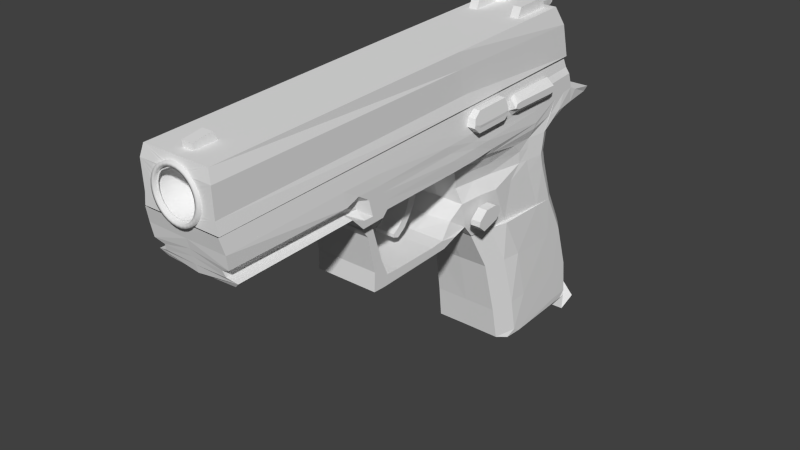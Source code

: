 # Source: p12blend.blend  (saved by Blender 2.78.0; exported with 4.5.12 LTS)
import bpy
from mathutils import Matrix  # noqa: F401  (used for matrix-valued properties, if any)

bpy.ops.wm.read_factory_settings(use_empty=True)
scene = bpy.context.scene
scene.name = 'Scene'

# ---- collections
col_collection_1 = bpy.data.collections.new('Collection 1'); scene.collection.children.link(col_collection_1)

# ---- world
world_world = bpy.data.worlds.new('World'); scene.world = world_world
world_world.color = (0.05088, 0.05088, 0.05088)
world_world.use_sun_shadow = False
world_world.sun_shadow_jitter_overblur = 0.0
world_world.cycles.sampling_method = 'NONE'
world_world.cycles.sample_map_resolution = 256

# ---- meshes
me_001 = bpy.data.meshes.new('柱体.001')
me_001.from_pydata([(4.579e-07, 3.402, 8.828), (4.05e-07, 3.263, 10.83), (0.1951, 3.383, 8.828), (0.1681, 3.247, 10.83), (0.3827, 3.326, 8.828), (0.3297, 3.198, 10.83), (0.5556, 3.233, 8.828), (0.4786, 3.118, 10.83), (0.7071, 3.109, 8.828), (0.6092, 3.011, 10.83), (0.8315, 2.957, 8.828), (0.7163, 2.88, 10.83), (0.9239, 2.785, 8.828), (0.7959, 2.732, 10.83), (0.9808, 2.597, 8.828), (0.845, 2.57, 10.83), (1.0, 2.402, 8.828), (0.8615, 2.402, 10.83), (0.9808, 2.207, 8.828), (0.845, 2.234, 10.83), (0.9239, 2.019, 8.828), (0.7959, 2.072, 10.83), (0.8315, 1.846, 8.828), (0.7163, 1.923, 10.83), (0.7071, 1.695, 8.828), (0.6092, 1.793, 10.83), (0.5556, 1.57, 8.828), (0.4786, 1.686, 10.83), (0.3827, 1.478, 8.828), (0.3297, 1.606, 10.83), (0.1951, 1.421, 8.828), (0.1681, 1.557, 10.83), (1.32e-07, 1.402, 8.828), (1.746e-07, 1.54, 10.83), (-0.1951, 1.421, 8.828), (-0.1681, 1.557, 10.83), (-0.3827, 1.478, 8.828), (-0.3297, 1.606, 10.83), (-0.5556, 1.57, 8.828), (-0.4786, 1.686, 10.83), (-0.7071, 1.695, 8.828), (-0.6092, 1.793, 10.83), (-0.8315, 1.846, 8.828), (-0.7163, 1.923, 10.83), (-0.9239, 2.019, 8.828), (-0.7959, 2.072, 10.83), (-0.9808, 2.207, 8.828), (-0.845, 2.234, 10.83), (-1.0, 2.402, 8.828), (-0.8615, 2.402, 10.83), (-0.9808, 2.597, 8.828), (-0.845, 2.57, 10.83), (-0.9239, 2.785, 8.828), (-0.7959, 2.732, 10.83), (-0.8315, 2.957, 8.828), (-0.7163, 2.88, 10.83), (-0.7071, 3.109, 8.828), (-0.6092, 3.011, 10.83), (-0.5556, 3.233, 8.828), (-0.4786, 3.118, 10.83), (-0.3827, 3.326, 8.828), (-0.3297, 3.198, 10.83), (-0.1951, 3.383, 8.828), (-0.1681, 3.247, 10.83), (0.1951, 3.383, 10.83), (4.579e-07, 3.402, 10.83), (0.3827, 3.326, 10.83), (0.5556, 3.233, 10.83), (0.7071, 3.109, 10.83), (0.8315, 2.957, 10.83), (0.9239, 2.785, 10.83), (0.9808, 2.597, 10.83), (1.0, 2.402, 10.83), (0.9808, 2.207, 10.83), (0.9239, 2.019, 10.83), (0.8315, 1.846, 10.83), (0.7071, 1.695, 10.83), (0.5556, 1.57, 10.83), (0.3827, 1.478, 10.83), (0.1951, 1.421, 10.83), (1.32e-07, 1.402, 10.83), (-0.1951, 1.421, 10.83), (-0.3827, 1.478, 10.83), (-0.5556, 1.57, 10.83), (-0.7071, 1.695, 10.83), (-0.8315, 1.846, 10.83), (-0.9239, 2.019, 10.83), (-0.9808, 2.207, 10.83), (-1.0, 2.402, 10.83), (-0.9808, 2.597, 10.83), (-0.9239, 2.785, 10.83), (-0.8315, 2.957, 10.83), (-0.7071, 3.109, 10.83), (-0.5556, 3.233, 10.83), (-0.3827, 3.326, 10.83), (-0.1951, 3.383, 10.83), (4.05e-07, 3.263, 9.429), (0.1681, 3.247, 9.429), (0.3297, 3.198, 9.429), (0.4786, 3.118, 9.429), (0.6092, 3.011, 9.429), (0.7163, 2.88, 9.429), (0.7959, 2.732, 9.429), (0.845, 2.57, 9.429), (0.8615, 2.402, 9.429), (0.845, 2.234, 9.429), (0.7959, 2.072, 9.429), (0.7163, 1.923, 9.429), (0.6092, 1.793, 9.429), (0.4786, 1.686, 9.429), (0.3297, 1.606, 9.429), (0.1681, 1.557, 9.429), (1.746e-07, 1.54, 9.429), (-0.1681, 1.557, 9.429), (-0.3297, 1.606, 9.429), (-0.4786, 1.686, 9.429), (-0.6092, 1.793, 9.429), (-0.7163, 1.923, 9.429), (-0.7959, 2.072, 9.429), (-0.845, 2.234, 9.429), (-0.8615, 2.402, 9.429), (-0.845, 2.57, 9.429), (-0.7959, 2.732, 9.429), (-0.7163, 2.88, 9.429), (-0.6092, 3.011, 9.429), (-0.4786, 3.118, 9.429), (-0.3297, 3.198, 9.429), (-0.1681, 3.247, 9.429), (1.705, -0.07834, 10.23), (1.561, 1.537, 10.69), (1.641, 0.8724, -7.273), (1.477, 2.154, -6.833), (1.508, 1.926, 0.8503), (1.641, -0.1629, 0.09211), (1.115, -0.3926, -6.427), (1.041, -0.5243, -0.6943), (1.129, -1.287, -6.22), (0.9102, -1.377, -0.9774), (1.118, -1.86, -6.38), (1.142, -1.995, -1.075), (1.077, -3.479, -6.99), (1.059, -3.595, -1.823), (1.074, -3.452, -6.974), (0.9827, -3.569, -1.851), (1.015, -5.086, -7.883), (1.203, -5.198, -2.61), (0.9722, -6.961, -8.538), (1.333, -7.321, -3.059), (0.9614, -8.388, -8.698), (1.393, -8.655, -3.269), (1.616, -8.755, -7.921), (1.596, -8.839, -3.8), (1.616, -9.382, -7.877), (1.641, -9.059, -8.633), (0.9482, -2.573, -0.6284), (1.062, -3.061, -1.385), (1.284, -2.906, 0.2462), (1.284, -3.04, -0.5191), (1.284, -3.267, 0.1324), (1.284, -2.953, 0.843), (1.284, -3.364, 3.425), (1.284, -2.963, 2.754), (1.284, -3.348, 3.939), (1.284, -2.947, 3.268), (1.284, -2.604, 3.907), (1.284, -2.202, 3.592), (1.291, -1.148, 4.235), (1.291, -0.8567, 4.007), (1.291, -0.7734, 4.53), (1.291, -0.7515, 4.033), (1.641, -0.2324, 3.674), (1.526, 1.791, 4.264), (1.641, 0.02185, 5.34), (1.535, 1.728, 5.857), (1.641, -0.4479, 3.872), (1.641, -0.4871, 4.839), (1.641, 0.7138, -7.589), (1.382, -0.1723, -6.955), (1.641, 0.5828, -8.509), (1.292, 0.1414, -8.291), (1.578, 1.552, 10.67), (1.352, 3.576, 10.66), (1.578, 2.212, -6.881), (1.439, 4.252, -6.124), (1.491, 3.112, 10.73), (1.578, 3.516, -6.54), (0.3924, -0.8113, 1.04), (0.3924, -0.1796, 1.112), (0.3924, -0.8693, 0.5623), (0.3924, -0.1637, 0.3313), (0.3924, -1.262, 1.066), (0.3924, -1.292, 0.6917), (0.3924, -1.606, 1.21), (0.3924, -1.637, 0.8354), (0.3924, -1.911, 1.426), (0.3924, -1.942, 1.052), (0.3924, -2.151, 1.663), (0.3924, -2.245, 1.289), (0.3924, -2.271, 1.886), (0.3924, -2.458, 1.589), (0.3924, -2.405, 1.884), (0.3924, -2.492, 1.652), (0.3924, 0.5658, 1.127), (0.3924, 0.5817, 0.3464), (1.578, 2.606, -6.778), (1.491, 2.023, 10.69), (1.439, 4.006, -0.006042), (1.578, 1.971, -0.482), (1.469, 3.394, -0.3261), (1.469, 2.418, -0.4911), (1.439, 4.016, -0.2614), (1.578, 1.981, -0.7491), (1.474, 3.399, -0.5855), (1.474, 2.426, -0.7536), (1.642, 0.9414, 10.54), (1.533, 1.739, -6.976), (1.599, 1.278, 0.6448), (1.615, 1.138, 4.072), (1.619, 1.109, 5.689), (1.53, 1.764, 4.938), (1.641, -0.2158, 4.379), (1.617, 1.126, 4.756), (1.641, 1.489, -7.062), (1.642, 0.9093, 0.4998), (1.641, 0.7375, 3.956), (1.671, 0.5557, 5.588), (1.608, 0.4147, 10.45), (1.641, 0.7333, 4.647), (1.502, 1.966, -0.4965), (1.654, -0.08815, -1.277), (1.255, -0.5141, -1.691), (1.033, -1.369, -1.889), (1.286, -1.916, -1.987), (1.249, -3.587, -2.709), (1.233, -3.556, -2.718), (1.459, -5.186, -3.497), (1.599, -7.266, -3.978), (1.656, -8.616, -4.178), (1.66, -8.824, -4.519), (1.587, 1.341, -0.6911), (1.641, 0.9591, -0.8086), (1.481, 2.12, -5.702), (1.641, -1.338, -5.41), (1.641, -1.91, -5.571), (1.638, -3.506, -6.192), (1.641, -8.464, -7.882), (1.616, -8.767, -7.315), (1.543, 1.668, -5.854), (1.641, 1.394, -5.946), (1.167, -0.3909, -0.3011), (1.653, 0.2182, -6.864), (1.623, 0.2707, -7.298), (1.547, 0.3621, -8.425), (1.411, -0.2964, -1.442), (1.641, 0.1387, -5.857), (1.628, -0.0251, -2.191), (1.372, -0.4953, -2.459), (1.143, -1.351, -2.621), (1.419, -1.923, -2.779), (1.392, -3.543, -3.491), (1.537, -3.536, -3.431), (1.601, -5.167, -4.248), (1.64, -7.228, -4.761), (1.657, -8.585, -4.964), (1.655, -8.803, -5.172), (1.582, 1.377, -1.252), (1.641, 1.006, -1.367), (1.5, 1.982, -1.062), (1.539, -0.2421, -2.271), (1.63, 0.1387, -5.84), (1.641, 0.7221, -6.17), (1.641, -0.4446, -5.545), (1.641, -3.53, -6.205), (1.64, -5.14, -7.084), (1.641, -7.051, -7.713), (1.479, 2.138, -6.305), (1.641, 0.8023, -6.758), (1.446, -0.4401, -6.004), (1.458, -1.334, -5.831), (1.447, -1.906, -5.991), (1.405, -3.526, -6.612), (1.402, -3.5, -6.597), (1.344, -5.135, -7.497), (1.302, -7.026, -8.139), (1.291, -8.447, -8.303), (1.616, -8.76, -7.638), (1.538, 1.706, -6.452), (1.641, 1.445, -6.541), (1.684, 0.1811, -6.408), (1.641, 1.088, -7.2), (1.657, 0.2865, 0.2419), (1.641, 0.1065, 3.773), (1.238, 0.1461, 5.427), (1.641, 0.1158, 4.472), (1.309, 0.03554, 10.31), (1.661, 0.355, -1.058), (1.641, 0.9569, -6.092), (1.649, 0.3936, -1.832), (1.641, 1.027, -6.683), (1.247, 0.2715, 10.38), (1.641, 1.295, -7.129), (1.632, 0.5972, 0.3653), (1.641, 0.4332, 3.868), (1.305, 0.4023, 5.51), (1.641, 0.4355, 4.563), (1.652, 0.6358, -0.9409), (1.641, 1.183, -6.016), (1.627, 0.7163, -1.591), (1.641, 1.243, -6.609), (1.641, -0.2064, 4.774), (1.618, 1.119, 5.139), (1.532, 1.749, 5.315), (1.641, 0.7309, 5.033), (1.369, 0.1211, 4.864), (1.369, 0.4368, 4.952), (0.9784, -0.8995, -0.8243), (1.121, -0.8035, -6.332), (1.111, -0.8903, -1.782), (1.225, -0.8719, -2.534), (1.641, -0.8548, -5.483), (1.452, -0.8506, -5.925), (1.657, 0.1321, -4.915), (1.511, -0.4504, -4.676), (1.521, -1.341, -4.625), (1.53, -1.914, -4.785), (1.571, -3.533, -5.441), (1.609, -3.514, -5.414), (1.629, -5.148, -6.286), (1.641, -7.101, -6.882), (1.646, -8.498, -7.06), (1.627, -8.777, -6.712), (1.554, 1.586, -4.558), (1.641, 1.285, -4.656), (1.487, 2.081, -4.395), (1.632, -0.09014, -4.83), (1.648, 0.634, -4.857), (1.638, 0.9517, -4.791), (1.516, -0.8596, -4.653), (1.494, -0.4828, -3.758), (1.435, -1.909, -3.728), (1.458, -1.343, -4.207), (1.466, -0.8624, -4.168), (1.549, -2.48, -1.124), (1.945, -2.48, -1.124), (1.549, -2.145, -1.518), (1.945, -2.145, -1.518), (1.549, -2.75, -2.134), (1.945, -2.75, -2.134), (1.549, -2.146, -2.07), (1.945, -2.146, -2.07), (1.945, -2.248, -2.294), (1.549, -2.248, -2.294), (1.945, -2.478, -2.357), (1.549, -2.478, -2.357), (1.549, -2.682, -1.097), (1.945, -2.682, -1.097), (1.945, -2.952, -1.4), (1.549, -2.952, -1.4), (1.962, 1.466, -3.123), (1.65, 0.934, -3.255), (1.962, 1.317, -3.043), (1.65, 1.729, -3.334), (1.962, 1.302, -5.519), (1.65, 0.9367, -5.318), (1.962, 1.436, -5.547), (1.65, 1.784, -5.477), (1.65, 1.533, -5.547), (1.962, 1.241, -5.318), (1.65, 1.125, -5.519), (1.962, 1.518, -5.477), (1.962, 1.5, -3.334), (1.65, 1.171, -3.043), (1.65, 1.626, -3.123), (1.962, 1.24, -3.255), (1.571, 1.026, -0.9329), (1.916, 1.026, -0.9329), (1.571, 1.84, -1.012), (1.837, 1.822, -1.012), (1.571, 1.073, -2.425), (1.916, 1.073, -2.425), (1.571, 1.887, -2.504), (1.829, 1.869, -2.504), (1.884, 1.567, -2.614), (1.571, 1.581, -2.614), (1.916, 1.241, -2.631), (1.571, 1.241, -2.631), (1.571, 1.284, -0.6331), (1.916, 1.284, -0.6331), (1.876, 1.609, -0.7119), (1.571, 1.623, -0.7119), (1.916, 1.216, -0.9514), (1.571, 1.216, -0.9514), (1.916, 1.264, -2.443), (1.571, 1.264, -2.443), (1.916, 1.32, -2.627), (1.571, 1.32, -2.627), (1.916, 1.363, -0.6515), (1.571, 1.363, -0.6515), (1.93, 1.317, -0.962), (1.571, 1.374, -2.454), (1.571, 1.366, -2.625), (1.915, 1.398, -0.6622), (1.571, 1.326, -0.962), (1.921, 1.364, -2.454), (1.923, 1.356, -2.625), (1.571, 1.409, -0.6622), (1.459, -0.3092, 10.11), (1.405, -0.1292, 5.222), (0.2136, 3.572, 10.19), (0.2136, 3.586, 9.243), (0.2136, 3.821, 10.21), (0.2136, 3.942, 9.452), (1.087, 4.659, -5.75), (1.087, 4.192, -5.887), (1.087, 4.558, -4.386), (1.087, 4.144, -4.177), (0.7386, 4.659, -5.75), (0.7386, 4.192, -5.887), (0.7386, 4.558, -4.386), (0.7386, 4.144, -4.177), (1.087, 4.178, -5.386), (1.096, 4.635, -5.453), (0.748, 4.635, -5.453), (0.7386, 4.178, -5.386), (0.4391, 3.865, -6.417), (0.4444, 2.75, -6.775), (0.3991, 4.627, -5.608), (0.3897, 4.651, -5.789), (0.3897, 4.184, -5.872), (0.3897, 4.17, -5.568), (0.4156, 3.472, -6.758), (0.003435, 4.027, -7.435), (0.4521, 4.144, -6.777), (0.4521, 4.13, -7.13), (0.4156, 3.793, -6.972), (0.003435, 4.11, -7.372), (0.4521, 4.096, -7.373), (0.4156, 3.888, -7.24), (0.003435, 4.143, -7.129), (0.4521, 4.014, -7.437), (0.003435, 4.158, -6.775), (0.4156, 3.878, -7.343), (0.442, 3.837, -6.3), (0.442, 2.723, -6.658), (8.964e-07, -0.312, 10.23), (-1.705, -0.07834, 10.23), (9.972e-07, 1.537, 10.69), (-1.561, 1.537, 10.69), (1.831e-07, 0.8724, -7.273), (-1.641, 0.8724, -7.273), (2.586e-07, 2.159, -6.833), (-1.477, 2.154, -6.833), (-1.508, 1.926, 0.8503), (5.844e-07, 1.929, 0.8503), (-1.641, -0.1629, 0.09211), (4.66e-07, -0.1483, 0.218), (-1.115, -0.3926, -6.427), (1.649e-07, -0.3926, -6.425), (4.157e-07, -0.494, -0.5862), (-1.041, -0.5243, -0.6943), (-1.129, -1.287, -6.22), (1.349e-07, -1.287, -6.218), (3.645e-07, -1.377, -0.8757), (-0.9102, -1.377, -0.9774), (-1.118, -1.86, -6.38), (1.029e-07, -1.86, -6.378), (3.324e-07, -1.949, -1.036), (-1.142, -1.995, -1.075), (-1.077, -3.479, -6.99), (5.318e-09, -3.479, -6.99), (-1.059, -3.595, -1.823), (-1.074, -3.452, -6.974), (6.834e-09, -3.46, -6.974), (2.282e-07, -3.569, -1.801), (-0.9827, -3.569, -1.851), (-1.015, -5.086, -7.883), (-1.044e-07, -5.095, -7.885), (1.224e-07, -5.198, -2.592), (-1.202, -5.198, -2.61), (-0.9722, -6.961, -8.538), (-2.147e-07, -6.961, -8.541), (9.168e-09, -7.321, -3.06), (-1.333, -7.321, -3.059), (-0.9614, -8.388, -8.698), (-2.84e-07, -8.388, -8.701), (-5.863e-08, -8.655, -3.277), (-1.393, -8.655, -3.269), (-1.616, -8.755, -7.921), (-2.66e-07, -8.755, -7.921), (-8.968e-08, -8.839, -3.804), (-1.596, -8.839, -3.8), (-2.915e-07, -9.382, -7.877), (-1.616, -9.382, -7.877), (-3.104e-07, -9.059, -8.633), (-1.641, -9.059, -8.633), (-0.9482, -2.573, -0.6284), (3.269e-07, -2.573, -0.5389), (-1.062, -3.061, -1.385), (2.721e-07, -3.061, -1.304), (-1.284, -2.906, 0.2462), (3.467e-07, -2.906, 0.2462), (-1.284, -3.04, -0.5191), (3.073e-07, -3.04, -0.5191), (3.259e-07, -3.267, 0.1324), (-1.284, -3.267, 0.1324), (3.707e-07, -2.953, 0.843), (-1.284, -2.953, 0.843), (4.656e-07, -3.364, 3.425), (4.538e-07, -2.963, 2.754), (-1.284, -3.364, 3.425), (-1.284, -2.963, 2.754), (4.888e-07, -3.348, 3.939), (4.77e-07, -2.947, 3.268), (-1.284, -3.348, 3.939), (-1.284, -2.947, 3.268), (5.199e-07, -2.604, 3.907), (5.237e-07, -2.202, 3.592), (-1.284, -2.604, 3.907), (-1.284, -2.202, 3.592), (5.979e-07, -1.148, 4.235), (6.006e-07, -0.8567, 4.007), (-1.291, -1.148, 4.235), (-1.291, -0.8567, 4.007), (6.271e-07, -0.7734, 4.53), (6.064e-07, -0.7515, 4.033), (-1.291, -0.7734, 4.53), (-1.291, -0.7515, 4.033), (7.277e-07, 1.793, 4.264), (-1.641, -0.2324, 3.674), (-1.526, 1.791, 4.264), (6.134e-07, -0.2324, 3.674), (7.946e-07, 1.73, 5.857), (-1.641, 0.02185, 5.34), (-1.535, 1.728, 5.857), (6.879e-07, -0.1931, 5.34), (6.532e-07, -0.4871, 4.839), (6.126e-07, -0.4479, 3.872), (-1.641, -0.4479, 3.872), (-1.641, -0.4871, 4.839), (-1.641, 0.7138, -7.589), (1.624e-07, 0.7138, -7.589), (-1.382, -0.1723, -6.955), (1.514e-07, -0.1723, -6.955), (-1.641, 0.5828, -8.509), (1.165e-07, 0.5828, -8.509), (-1.292, 0.1414, -8.291), (1.066e-07, 0.1414, -8.293), (9.973e-07, 1.552, 10.67), (-1.578, 1.552, 10.67), (1.085e-06, 3.576, 10.66), (-1.352, 3.576, 10.66), (2.588e-07, 2.212, -6.881), (-1.578, 2.212, -6.881), (3.811e-07, 4.252, -6.124), (-1.439, 4.252, -6.124), (-1.491, 3.112, 10.73), (-1.578, 3.516, -6.54), (3.308e-07, 3.516, -6.54), (4.729e-07, -0.8113, 1.04), (-0.3924, -0.8113, 1.04), (5.037e-07, -0.1796, 1.112), (-0.3924, -0.1796, 1.112), (4.495e-07, -0.8693, 0.5623), (-0.3924, -0.8693, 0.5623), (4.703e-07, -0.1637, 0.3313), (-0.3924, -0.1637, 0.3313), (4.544e-07, -1.262, 1.066), (-0.3924, -1.262, 1.066), (-0.3924, -1.292, 0.6917), (4.367e-07, -1.292, 0.6917), (4.456e-07, -1.606, 1.21), (-0.3924, -1.606, 1.21), (-0.3924, -1.637, 0.8354), (4.279e-07, -1.637, 0.8354), (4.417e-07, -1.911, 1.426), (-0.3924, -1.911, 1.426), (-0.3924, -1.942, 1.052), (4.24e-07, -1.942, 1.052), (4.416e-07, -2.151, 1.663), (-0.3924, -2.151, 1.663), (-0.3924, -2.245, 1.289), (4.212e-07, -2.245, 1.289), (4.461e-07, -2.271, 1.886), (-0.3924, -2.271, 1.886), (-0.3924, -2.458, 1.589), (4.249e-07, -2.458, 1.589), (4.402e-07, -2.405, 1.884), (-0.3924, -2.405, 1.884), (-0.3924, -2.492, 1.652), (4.262e-07, -2.492, 1.652), (-0.3924, 0.5658, 1.127), (5.369e-07, 0.5658, 1.127), (-0.3924, 0.5817, 0.3464), (5.035e-07, 0.5817, 0.3464), (-1.578, 2.606, -6.778), (-1.491, 2.023, 10.69), (2.805e-07, 2.606, -6.778), (-1.439, 4.006, -0.006042), (6.378e-07, 4.006, -0.006042), (-1.578, 1.971, -0.482), (5.28e-07, 1.971, -0.482), (-1.469, 3.394, -0.3261), (5.97e-07, 3.394, -0.3261), (5.472e-07, 2.418, -0.4911), (-1.469, 2.418, -0.4911), (-1.439, 4.016, -0.2614), (5.168e-07, 1.981, -0.7491), (5.859e-07, 3.399, -0.5855), (5.36e-07, 2.426, -0.7536), (6.271e-07, 4.016, -0.2614), (-1.578, 1.981, -0.7491), (-1.474, 3.399, -0.5855), (-1.474, 2.426, -0.7536), (-1.642, 0.9414, 10.54), (9.644e-07, 0.9361, 10.54), (-1.533, 1.739, -6.976), (2.341e-07, 1.741, -6.976), (-1.599, 1.278, 0.6448), (5.459e-07, 1.254, 0.6448), (6.905e-07, 1.135, 4.072), (-1.615, 1.138, 4.072), (7.599e-07, 1.105, 5.689), (-1.619, 1.109, 5.689), (-1.53, 1.764, 4.938), (6.449e-07, -0.2158, 4.379), (7.56e-07, 1.766, 4.938), (-1.641, -0.2158, 4.379), (-1.617, 1.126, 4.756), (7.199e-07, 1.122, 4.756), (9.447e-07, 0.5733, 10.45), (-1.641, 1.489, -7.062), (-1.642, 0.9093, 0.4998), (5.227e-07, 0.8465, 0.5207), (6.681e-07, 0.7375, 3.956), (-1.641, 0.7375, 3.956), (7.39e-07, 0.7275, 5.588), (-1.671, 0.5557, 5.588), (-1.608, 0.4147, 10.45), (2.193e-07, 1.489, -7.062), (6.981e-07, 0.7333, 4.647), (-1.641, 0.7333, 4.647), (-1.502, 1.966, -0.4965), (4.164e-07, 0.03061, -1.095), (5.273e-07, 1.97, -0.4965), (-1.654, -0.08815, -1.277), (3.716e-07, -0.4838, -1.606), (-1.255, -0.5141, -1.691), (3.241e-07, -1.369, -1.808), (-1.033, -1.369, -1.889), (2.921e-07, -1.941, -1.968), (-1.286, -1.916, -1.987), (1.89e-07, -3.561, -2.707), (-1.249, -3.587, -2.709), (1.892e-07, -3.557, -2.704), (-1.233, -3.556, -2.718), (8.25e-08, -5.188, -3.515), (-1.459, -5.186, -3.497), (-3.022e-08, -7.266, -4.016), (-1.599, -7.266, -3.978), (-9.829e-08, -8.616, -4.224), (-1.656, -8.616, -4.178), (-1.206e-07, -8.824, -4.526), (-1.66, -8.824, -4.519), (-1.587, 1.341, -0.6911), (4.913e-07, 1.34, -0.6911), (4.695e-07, 0.9591, -0.8086), (-1.641, 0.9591, -0.8086), (-1.481, 2.12, -5.702), (2.011e-07, -0.4446, -5.545), (1.68e-07, -1.338, -5.41), (1.359e-07, -1.91, -5.571), (3.871e-08, -3.513, -6.192), (-2.516e-07, -8.464, -7.882), (-2.4e-07, -8.767, -7.315), (2.64e-07, 1.394, -5.946), (3.066e-07, 2.126, -5.702), (-1.641, -0.4446, -5.545), (-1.641, -1.338, -5.41), (-1.641, -3.53, -6.205), (-1.64, -5.14, -7.084), (-1.641, -8.464, -7.882), (-1.616, -8.767, -7.315), (-1.641, 1.394, -5.946), (-1.167, -0.3909, -0.3011), (4.409e-07, -0.3211, -0.1841), (1.736e-07, 0.2182, -6.837), (-1.653, 0.2182, -6.864), (1.569e-07, 0.2707, -7.272), (-1.623, 0.2707, -7.298), (1.115e-07, 0.3621, -8.401), (-1.547, 0.3621, -8.425), (-1.411, -0.2964, -1.442), (3.94e-07, -0.2266, -1.35), (-1.641, 0.1387, -5.857), (5.033e-07, 1.987, -1.062), (-1.628, -0.0251, -2.191), (-1.372, -0.4953, -2.459), (-1.143, -1.351, -2.621), (-1.419, -1.923, -2.779), (-1.392, -3.543, -3.491), (-1.537, -3.536, -3.431), (-1.601, -5.167, -4.248), (-1.64, -7.228, -4.761), (-1.657, -8.585, -4.964), (-1.655, -8.803, -5.172), (-1.582, 1.377, -1.252), (-1.641, 1.006, -1.367), (-1.5, 1.982, -1.062), (3.956e-07, 0.1058, -1.647), (3.531e-07, -0.4796, -2.034), (3.071e-07, -1.366, -2.2), (2.751e-07, -1.938, -2.36), (1.725e-07, -3.557, -3.087), (1.729e-07, -3.553, -3.083), (6.574e-08, -5.183, -3.903), (-4.676e-08, -7.243, -4.418), (-1.15e-07, -8.599, -4.621), (-1.336e-07, -8.818, -4.829), (4.683e-07, 1.375, -1.252), (4.472e-07, 1.006, -1.367), (3.743e-07, -0.1869, -1.84), (-1.539, -0.2421, -2.271), (2.248e-07, 0.7221, -6.17), (3.742e-08, -3.53, -6.205), (-7.173e-08, -5.147, -7.085), (-1.824e-07, -7.051, -7.713), (2.8e-07, 1.669, -5.854), (-1.63, 0.1387, -5.84), (-1.641, 0.7221, -6.17), (-1.641, -1.91, -5.571), (-1.638, -3.506, -6.192), (-1.641, -7.051, -7.713), (-1.543, 1.668, -5.854), (2.13e-07, 0.1387, -5.857), (-1.479, 2.138, -6.305), (2.026e-07, 0.8023, -6.758), (1.814e-07, -0.4401, -6.001), (1.499e-07, -1.334, -5.828), (1.178e-07, -1.906, -5.989), (1.985e-08, -3.526, -6.611), (2.126e-08, -3.508, -6.596), (-8.962e-08, -5.142, -7.499), (-2.001e-07, -7.026, -8.142), (-2.693e-07, -8.447, -8.306), (-2.539e-07, -8.76, -7.638), (2.555e-07, 1.708, -6.452), (2.401e-07, 1.445, -6.541), (2.81e-07, 2.144, -6.305), (-1.641, 0.8023, -6.758), (-1.446, -0.4401, -6.004), (-1.458, -1.334, -5.831), (-1.447, -1.906, -5.991), (-1.405, -3.526, -6.612), (-1.402, -3.5, -6.597), (-1.344, -5.135, -7.497), (-1.302, -7.026, -8.139), (-1.291, -8.447, -8.303), (-1.616, -8.76, -7.638), (-1.538, 1.706, -6.452), (-1.641, 1.445, -6.541), (-1.684, 0.1811, -6.408), (1.92e-07, 0.1811, -6.38), (9.133e-07, -0.002669, 10.31), (-1.641, 1.088, -7.2), (-1.657, 0.2865, 0.2419), (4.858e-07, 0.1993, 0.3238), (6.325e-07, 0.1065, 3.773), (-1.641, 0.1065, 3.773), (7.058e-07, 0.1286, 5.427), (-1.238, 0.1461, 5.427), (6.635e-07, 0.1158, 4.472), (-1.641, 0.1158, 4.472), (-1.309, 0.03554, 10.31), (1.958e-07, 1.088, -7.2), (-1.661, 0.355, -1.058), (4.35e-07, 0.355, -0.9951), (-1.641, 0.9569, -6.092), (2.385e-07, 0.9569, -6.092), (4.136e-07, 0.4204, -1.549), (-1.649, 0.3936, -1.832), (-1.641, 1.027, -6.683), (2.157e-07, 1.027, -6.683), (-1.247, 0.2715, 10.38), (2.08e-07, 1.295, -7.129), (9.295e-07, 0.2956, 10.38), (-1.641, 1.295, -7.129), (-1.632, 0.5972, 0.3653), (5.049e-07, 0.5344, 0.4258), (6.509e-07, 0.4332, 3.868), (-1.641, 0.4332, 3.868), (7.23e-07, 0.4387, 5.51), (-1.305, 0.4023, 5.51), (6.814e-07, 0.4355, 4.563), (-1.641, 0.4355, 4.563), (-1.652, 0.6358, -0.9409), (4.529e-07, 0.6678, -0.8985), (-1.641, 1.183, -6.016), (4.31e-07, 0.7238, -1.455), (-1.627, 0.7163, -1.591), (2.517e-07, 1.183, -6.016), (-1.641, 1.243, -6.609), (2.284e-07, 1.243, -6.609), (7.718e-07, 1.751, 5.315), (-1.641, -0.2064, 4.774), (-1.618, 1.119, 5.139), (-1.532, 1.749, 5.315), (6.626e-07, -0.2064, 4.774), (7.363e-07, 1.115, 5.139), (7.149e-07, 0.7309, 5.033), (-1.641, 0.7309, 5.033), (-1.369, 0.1211, 4.864), (6.809e-07, 0.1211, 4.864), (-1.369, 0.4368, 4.952), (6.985e-07, 0.4368, 4.952), (-0.9784, -0.8995, -0.8243), (3.922e-07, -0.8995, -0.7192), (-1.121, -0.8035, -6.332), (1.511e-07, -0.8035, -6.33), (3.498e-07, -0.8903, -1.698), (-1.111, -0.8903, -1.782), (-1.641, -0.8548, -5.483), (3.32e-07, -0.8864, -2.11), (-1.225, -0.8719, -2.534), (1.859e-07, -0.8548, -5.483), (-1.452, -0.8506, -5.925), (1.669e-07, -0.8506, -5.922), (3.62e-07, 2.086, -4.395), (-1.657, 0.1321, -4.915), (-1.511, -0.4504, -4.676), (-1.521, -1.341, -4.625), (-1.53, -1.914, -4.785), (-1.571, -3.533, -5.441), (-1.609, -3.514, -5.414), (-1.629, -5.148, -6.286), (-1.641, -7.101, -6.882), (-1.646, -8.498, -7.06), (-1.627, -8.777, -6.712), (-1.554, 1.586, -4.558), (-1.641, 1.285, -4.656), (2.584e-07, 0.04704, -4.726), (-1.487, 2.081, -4.395), (2.729e-07, 0.5485, -4.896), (2.439e-07, -0.4545, -4.556), (2.071e-07, -1.346, -4.506), (1.751e-07, -1.918, -4.667), (7.546e-08, -3.537, -5.327), (7.65e-08, -3.524, -5.316), (-3.302e-08, -5.157, -6.189), (-1.442e-07, -7.105, -6.785), (-2.131e-07, -8.502, -6.964), (-2.1e-07, -8.781, -6.615), (3.331e-07, 1.587, -4.558), (3.156e-07, 1.285, -4.656), (-1.632, -0.09014, -4.83), (2.878e-07, 0.8058, -4.812), (-1.648, 0.634, -4.857), (3.022e-07, 1.054, -4.732), (-1.638, 0.9517, -4.791), (2.27e-07, -0.8637, -4.533), (-1.516, -0.8596, -4.653), (-1.494, -0.4828, -3.758), (-1.435, -1.909, -3.728), (-1.458, -1.343, -4.207), (-1.466, -0.8624, -4.168), (-1.549, -2.48, -1.124), (-1.945, -2.48, -1.124), (-1.549, -2.145, -1.518), (-1.945, -2.145, -1.518), (-1.549, -2.75, -2.134), (-1.945, -2.75, -2.134), (-1.549, -2.146, -2.07), (-1.945, -2.146, -2.07), (-1.945, -2.248, -2.294), (-1.549, -2.248, -2.294), (-1.945, -2.478, -2.357), (-1.549, -2.478, -2.357), (-1.549, -2.682, -1.097), (-1.945, -2.682, -1.097), (-1.945, -2.952, -1.4), (-1.549, -2.952, -1.4), (-1.962, 1.466, -3.123), (-1.65, 0.934, -3.255), (-1.962, 1.317, -3.043), (-1.65, 1.729, -3.334), (-1.962, 1.302, -5.519), (-1.65, 0.9367, -5.318), (-1.962, 1.436, -5.547), (-1.65, 1.784, -5.477), (-1.65, 1.533, -5.547), (-1.962, 1.241, -5.318), (-1.65, 1.125, -5.519), (-1.962, 1.518, -5.477), (-1.962, 1.5, -3.334), (-1.65, 1.171, -3.043), (-1.65, 1.626, -3.123), (-1.962, 1.24, -3.255), (-1.571, 1.026, -0.9329), (-1.916, 1.026, -0.9329), (-1.571, 1.84, -1.012), (-1.837, 1.822, -1.012), (-1.571, 1.073, -2.425), (-1.916, 1.073, -2.425), (-1.571, 1.887, -2.504), (-1.829, 1.869, -2.504), (-1.884, 1.567, -2.614), (-1.571, 1.581, -2.614), (-1.916, 1.241, -2.631), (-1.571, 1.241, -2.631), (-1.571, 1.284, -0.6331), (-1.916, 1.284, -0.6331), (-1.876, 1.609, -0.7119), (-1.571, 1.623, -0.7119), (-1.916, 1.216, -0.9514), (-1.571, 1.216, -0.9514), (-1.916, 1.264, -2.443), (-1.571, 1.264, -2.443), (-1.916, 1.32, -2.627), (-1.571, 1.32, -2.627), (-1.916, 1.363, -0.6515), (-1.571, 1.363, -0.6515), (-1.93, 1.317, -0.962), (-1.571, 1.374, -2.454), (-1.571, 1.366, -2.625), (-1.915, 1.398, -0.6622), (-1.571, 1.326, -0.962), (-1.921, 1.364, -2.454), (-1.923, 1.356, -2.625), (-1.571, 1.409, -0.6622), (8.882e-07, -0.3787, 10.11), (-1.459, -0.3092, 10.11), (-1.405, -0.1292, 5.222), (6.83e-07, -0.186, 5.221), (-0.2136, 3.572, 10.19), (1.076e-06, 3.821, 10.21), (-0.2136, 3.586, 9.243), (1.048e-06, 3.942, 9.452), (1.024e-06, 3.586, 9.243), (-0.2136, 3.821, 10.21), (1.065e-06, 3.572, 10.19), (-0.2136, 3.942, 9.452), (-1.087, 4.659, -5.75), (-1.087, 4.192, -5.887), (-1.087, 4.558, -4.386), (-1.087, 4.144, -4.177), (-0.7386, 4.659, -5.75), (-0.7386, 4.192, -5.887), (-0.7386, 4.558, -4.386), (-0.7386, 4.144, -4.177), (-1.087, 4.178, -5.386), (-1.096, 4.635, -5.453), (-0.748, 4.635, -5.453), (-0.7386, 4.178, -5.386), (-0.4391, 3.865, -6.417), (2.916e-07, 2.736, -6.657), (-0.4444, 2.75, -6.775), (3.559e-07, 3.851, -6.299), (-0.3991, 4.627, -5.608), (-0.3897, 4.651, -5.789), (-0.3897, 4.184, -5.872), (-0.3897, 4.17, -5.568), (3.121e-07, 3.892, -7.342), (-0.4156, 3.472, -6.758), (-0.003434, 4.027, -7.435), (-0.4521, 4.144, -6.777), (-0.4521, 4.13, -7.13), (3.171e-07, 3.902, -7.238), (-0.4156, 3.793, -6.972), (-0.003434, 4.11, -7.372), (-0.4521, 4.096, -7.373), (3.246e-07, 3.806, -6.971), (-0.4156, 3.888, -7.24), (-0.003434, 4.143, -7.129), (-0.4521, 4.014, -7.437), (-0.003434, 4.158, -6.775), (-0.4156, 3.878, -7.343), (3.2e-07, 3.486, -6.757), (2.876e-07, 2.763, -6.774), (3.52e-07, 3.878, -6.416), (-0.442, 3.837, -6.3), (-0.442, 2.723, -6.658), (0.7871, 2.558, 10.71), (0.7871, 2.245, 10.7), (-0.8025, 2.402, 10.7), (-0.787, 2.558, 10.71), (-0.5674, 1.834, 10.68), (-0.787, 2.245, 10.7), (-0.3071, 1.66, 10.68), (-0.7414, 2.095, 10.69), (0.8025, 2.402, 10.7), (-0.4458, 1.735, 10.68), (-0.7028, 2.023, 10.69), (-0.6672, 1.956, 10.69), (0.6672, 1.956, 10.69), (0.7028, 2.023, 10.69), (0.7414, 2.095, 10.69), (-0.1566, 1.615, 10.68), (0.1566, 1.615, 10.68), (9.995e-07, 1.599, 10.67), (0.3071, 1.66, 10.68), (0.4458, 1.735, 10.68), (0.5674, 1.834, 10.68), (-0.6672, 2.848, 10.72), (0.7414, 2.709, 10.71), (-0.7414, 2.709, 10.71), (0.6672, 2.848, 10.72), (-0.5674, 2.969, 10.72), (0.5674, 2.969, 10.72), (-0.4458, 3.069, 10.72), (0.4458, 3.069, 10.72), (0.3071, 3.143, 10.72), (0.3659, 3.112, 10.73), (-0.3071, 3.143, 10.72), (-0.3659, 3.112, 10.73), (0.1566, 3.189, 10.72), (-0.1566, 3.189, 10.72), (1.071e-06, 3.204, 10.71)], [], [(0, 65, 64, 2), (2, 64, 66, 4), (4, 66, 67, 6), (6, 67, 68, 8), (8, 68, 69, 10), (10, 69, 70, 12), (12, 70, 71, 14), (14, 71, 72, 16), (16, 72, 73, 18), (18, 73, 74, 20), (20, 74, 75, 22), (22, 75, 76, 24), (24, 76, 77, 26), (26, 77, 78, 28), (28, 78, 79, 30), (30, 79, 80, 32), (32, 80, 81, 34), (34, 81, 82, 36), (36, 82, 83, 38), (38, 83, 84, 40), (40, 84, 85, 42), (42, 85, 86, 44), (44, 86, 87, 46), (46, 87, 88, 48), (48, 88, 89, 50), (50, 89, 90, 52), (52, 90, 91, 54), (54, 91, 92, 56), (56, 92, 93, 58), (58, 93, 94, 60), (25, 23, 107, 108), (60, 94, 95, 62), (62, 95, 65, 0), (0, 2, 4, 6, 8, 10, 12, 14, 16, 18, 20, 22, 24, 26, 28, 30, 32, 34, 36, 38, 40, 42, 44, 46, 48, 50, 52, 54, 56, 58, 60, 62), (1, 3, 64, 65), (3, 5, 66, 64), (5, 7, 67, 66), (7, 9, 68, 67), (9, 11, 69, 68), (11, 13, 70, 69), (13, 15, 71, 70), (15, 17, 72, 71), (17, 19, 73, 72), (19, 21, 74, 73), (21, 23, 75, 74), (23, 25, 76, 75), (25, 27, 77, 76), (27, 29, 78, 77), (29, 31, 79, 78), (31, 33, 80, 79), (33, 35, 81, 80), (35, 37, 82, 81), (37, 39, 83, 82), (39, 41, 84, 83), (41, 43, 85, 84), (43, 45, 86, 85), (45, 47, 87, 86), (47, 49, 88, 87), (49, 51, 89, 88), (51, 53, 90, 89), (53, 55, 91, 90), (55, 57, 92, 91), (57, 59, 93, 92), (59, 61, 94, 93), (61, 63, 95, 94), (63, 1, 65, 95), (97, 96, 127, 126, 125, 124, 123, 122, 121, 120, 119, 118, 117, 116, 115, 114, 113, 112, 111, 110, 109, 108, 107, 106, 105, 104, 103, 102, 101, 100, 99, 98), (53, 51, 121, 122), (27, 25, 108, 109), (55, 53, 122, 123), (29, 27, 109, 110), (3, 1, 96, 97), (57, 55, 123, 124), (31, 29, 110, 111), (5, 3, 97, 98), (59, 57, 124, 125), (33, 31, 111, 112), (7, 5, 98, 99), (61, 59, 125, 126), (35, 33, 112, 113), (9, 7, 99, 100), (63, 61, 126, 127), (37, 35, 113, 114), (11, 9, 100, 101), (1, 63, 127, 96), (39, 37, 114, 115), (13, 11, 101, 102), (41, 39, 115, 116), (15, 13, 102, 103), (43, 41, 116, 117), (17, 15, 103, 104), (45, 43, 117, 118), (19, 17, 104, 105), (47, 45, 118, 119), (21, 19, 105, 106), (49, 47, 119, 120), (23, 21, 106, 107), (51, 49, 120, 121), (214, 129, 446, 614), (275, 131, 450, 747), (289, 130, 448, 773), (218, 173, 129, 214), (239, 228, 132, 216), (249, 684, 458, 135), (171, 132, 453, 527), (315, 815, 462, 137), (250, 134, 177, 251), (253, 249, 135, 230), (461, 136, 138, 465), (317, 315, 137, 231), (817, 316, 136, 461), (137, 462, 466, 139), (231, 137, 139, 232), (141, 473, 143), (465, 138, 140, 469), (473, 141, 155, 498), (232, 139, 141, 233), (472, 142, 144, 476), (233, 141, 143, 234), (469, 140, 142, 472), (235, 145, 147, 236), (143, 473, 477, 145), (234, 143, 145, 235), (147, 481, 485, 149), (476, 144, 146, 480), (145, 477, 481, 147), (236, 147, 149, 237), (480, 146, 148, 484), (238, 151, 489, 661), (149, 485, 489, 151), (237, 149, 151, 238), (150, 488, 491, 152), (148, 150, 152, 153), (493, 153, 152, 491), (484, 148, 153, 493), (141, 139, 154, 155), (139, 466, 496, 154), (498, 155, 157, 502), (154, 496, 500, 156), (155, 154, 156, 157), (502, 157, 158, 503), (158, 159, 161, 160), (157, 156, 159, 158), (156, 500, 505, 159), (161, 508, 512, 163), (503, 158, 160, 507), (159, 505, 508, 161), (160, 161, 163, 162), (507, 160, 162, 511), (164, 165, 167, 166), (163, 512, 516, 165), (162, 163, 165, 164), (511, 162, 164, 515), (167, 520, 524, 169), (515, 164, 166, 519), (165, 516, 520, 167), (524, 169, 168, 523), (166, 167, 169, 168), (519, 166, 168, 523), (219, 171, 527, 625), (216, 132, 171, 217), (133, 170, 530, 455), (310, 311, 173, 218), (174, 536, 535, 175), (530, 170, 174, 536), (172, 534, 535, 175), (170, 220, 309, 172, 175, 174), (168, 523, 535, 175), (169, 524, 536, 174), (175, 168, 169, 174), (168, 175, 535, 536, 524, 523), (540, 176, 178, 544), (134, 457, 542, 177), (448, 130, 176, 540), (689, 252, 179, 546), (251, 177, 179, 252), (177, 542, 546, 179), (184, 181, 549, 1015, 1013, 1009, 1010), (210, 183, 553, 609), (204, 182, 551, 596), (208, 206, 181, 184), (209, 208, 184, 205), (183, 185, 557, 553), (205, 184, 1010, 1008, 1006, 1004, 1002, 980, 988, 981, 994, 993), (186, 187, 560, 558), (187, 189, 203, 202), (189, 188, 562, 564), (562, 188, 191, 569), (188, 189, 187, 186), (191, 190, 192, 193), (188, 186, 190, 191), (186, 558, 566, 190), (569, 191, 193, 573), (190, 566, 570, 192), (577, 195, 197, 581), (193, 192, 194, 195), (573, 193, 195, 577), (192, 570, 574, 194), (194, 574, 578, 196), (195, 194, 196, 197), (198, 582, 586, 200), (197, 196, 198, 199), (581, 197, 199, 585), (196, 578, 582, 198), (201, 200, 586, 589), (199, 198, 200, 201), (585, 199, 201, 589), (202, 203, 593, 591), (560, 187, 202, 591), (189, 564, 593, 203), (180, 205, 993, 992, 1000, 999, 998, 996, 997, 547), (207, 209, 205, 180), (185, 204, 596, 557), (211, 213, 209, 207), (213, 212, 208, 209), (212, 210, 206, 208), (211, 207, 600, 606), (181, 206, 598, 549), (182, 211, 606, 551), (185, 183, 210, 212), (204, 185, 212, 213), (182, 204, 213, 211), (206, 210, 609, 598), (312, 310, 218, 225), (223, 216, 217, 224), (240, 239, 216, 223), (225, 218, 214, 226), (131, 215, 616, 450), (226, 214, 614, 629), (224, 217, 221, 227), (217, 171, 219, 221), (311, 219, 625, 802), (302, 224, 227, 304), (299, 226, 629, 784), (303, 225, 226, 299), (305, 240, 223, 301), (301, 223, 224, 302), (314, 312, 225, 303), (215, 222, 638, 616), (307, 266, 240, 305), (266, 265, 239, 240), (263, 237, 238, 264), (264, 238, 661, 717), (262, 236, 237, 263), (260, 234, 235, 261), (261, 235, 236, 262), (259, 233, 234, 260), (258, 232, 233, 259), (257, 231, 232, 258), (318, 317, 231, 257), (268, 253, 230, 256), (265, 267, 228, 239), (132, 228, 643, 453), (286, 275, 241, 247), (288, 254, 271, 277), (320, 319, 242, 278), (278, 242, 243, 279), (279, 243, 272, 280), (280, 272, 244, 281), (282, 273, 274, 283), (281, 244, 273, 282), (283, 274, 245, 284), (285, 246, 673, 744), (284, 245, 246, 285), (287, 286, 247, 248), (308, 287, 248, 306), (276, 270, 254, 288), (255, 229, 253, 268), (176, 251, 252, 178), (544, 178, 252, 689), (229, 133, 249, 253), (130, 250, 251, 176), (133, 455, 684, 249), (321, 255, 268, 334), (228, 267, 694, 643), (331, 333, 267, 265), (334, 268, 256, 338, 322), (341, 318, 257, 340), (340, 257, 258, 339), (324, 339, 258, 259, 325), (325, 259, 260, 326), (327, 261, 262, 328), (326, 260, 261, 327), (328, 262, 263, 329), (330, 264, 717, 850), (329, 263, 264, 330), (332, 331, 265, 266), (336, 332, 266, 307), (254, 269, 271), (270, 269, 254), (333, 241, 675, 826), (130, 276, 288, 250), (300, 222, 287, 308), (222, 215, 286, 287), (148, 284, 285, 150), (150, 285, 744, 488), (146, 283, 284, 148), (142, 281, 282, 144), (144, 282, 283, 146), (140, 280, 281, 142), (138, 279, 280, 140), (136, 278, 279, 138), (316, 320, 278, 136), (250, 288, 277, 134), (215, 131, 275, 286), (241, 275, 747, 675), (130, 289, 298, 276), (321, 335, 297, 255), (276, 298, 296, 270), (255, 297, 295, 229), (309, 313, 292, 172), (133, 290, 291, 170), (229, 295, 290, 133), (172, 292, 294, 128), (128, 294, 762, 444), (170, 291, 293, 220), (300, 289, 773, 783), (222, 300, 783, 638), (289, 300, 308, 298), (335, 336, 307, 297), (298, 308, 306, 296), (297, 307, 305, 295), (313, 314, 303, 292), (290, 301, 302, 291), (295, 305, 301, 290), (292, 303, 299, 294), (294, 299, 784, 762), (291, 302, 304, 293), (293, 304, 314, 313), (220, 293, 313, 309), (304, 227, 312, 314), (173, 311, 802, 531), (227, 221, 310, 312), (221, 219, 311, 310), (134, 277, 320, 316), (338, 256, 318, 341), (277, 271, 319, 320), (256, 230, 317, 318), (457, 134, 316, 817), (230, 135, 315, 317), (135, 458, 815, 315), (271, 322, 337, 319), (296, 306, 336, 335), (270, 296, 335, 321), (267, 333, 826, 694), (306, 248, 332, 336), (248, 247, 331, 332), (245, 329, 330, 246), (246, 330, 850, 673), (274, 328, 329, 245), (244, 326, 327, 273), (273, 327, 328, 274), (272, 325, 326, 244), (243, 324, 325, 272), (242, 323, 324, 243), (319, 337, 323, 242), (269, 334, 322, 271), (247, 241, 333, 331), (270, 321, 334, 269), (322, 338, 341, 337), (337, 341, 340, 323), (323, 340, 339, 324), (343, 345, 344, 342), (345, 349, 348, 344), (347, 346, 353, 352), (346, 347, 356, 357), (342, 344, 348, 346), (347, 349, 345, 343), (350, 352, 353, 351), (349, 347, 352, 350), (348, 349, 350, 351), (346, 348, 351, 353), (356, 355, 354, 357), (342, 346, 357, 354), (347, 343, 355, 356), (343, 342, 354, 355), (372, 371, 360, 358), (363, 368, 362, 367), (373, 370, 358, 360), (366, 365, 369, 364), (368, 366, 364, 362), (363, 359, 361, 365), (369, 367, 362, 364), (371, 359, 373, 360), (359, 363, 367, 373), (365, 366, 368, 363), (367, 369, 370, 373), (361, 372, 358, 370), (365, 361, 370, 369), (359, 371, 372, 361), (377, 376, 389, 388), (377, 381, 380, 376), (392, 379, 384, 394), (379, 375, 374, 378), (402, 376, 380, 399), (403, 381, 377, 398), (394, 384, 385, 395), (380, 381, 382, 383), (399, 380, 383, 400), (379, 378, 385, 384), (401, 388, 389, 405), (398, 377, 388, 401), (374, 375, 387, 386), (391, 374, 386, 397), (402, 391, 397, 405), (375, 390, 396, 387), (387, 396, 397, 386), (378, 393, 395, 385), (404, 394, 395, 400), (379, 392, 390, 375), (374, 391, 393, 378), (403, 392, 394, 404), (381, 403, 404, 382), (382, 404, 400, 383), (376, 402, 405, 389), (390, 398, 401, 396), (396, 401, 405, 397), (393, 399, 400, 395), (392, 403, 398, 390), (391, 402, 399, 393), (407, 406, 928, 931), (172, 128, 406, 407), (128, 444, 928, 406), (534, 172, 407, 931), (410, 408, 409, 411), (411, 409, 936, 935), (933, 938, 408, 410), (408, 938, 936, 409), (410, 411, 935, 933), (423, 417, 413, 420), (414, 418, 419, 415), (423, 422, 426, 429), (416, 412, 413, 417), (421, 414, 415, 420), (421, 412, 416, 422), (414, 421, 422, 418), (412, 421, 420, 413), (418, 422, 423, 419), (419, 423, 420, 415), (432, 440, 977, 424), (426, 427, 428, 429), (422, 416, 427, 426), (417, 423, 429, 428), (416, 417, 428, 427), (439, 431, 435, 436), (425, 976, 975, 430), (442, 955, 953, 443), (436, 435, 438, 433), (430, 432, 424, 425), (434, 969, 965, 437), (441, 960, 431, 439), (430, 975, 969, 434), (432, 430, 434, 433), (443, 953, 976, 425), (433, 434, 437, 436), (437, 965, 960, 441), (440, 438, 969, 975), (435, 431, 960, 965), (438, 435, 965, 969), (436, 437, 441, 439), (975, 976, 977, 440), (425, 424, 442, 443), (424, 977, 955, 442), (433, 438, 440, 432), (613, 614, 446, 447), (734, 747, 450, 451), (763, 773, 448, 449), (444, 928, 931, 534), (745, 616, 450, 747), (622, 613, 447, 533), (663, 617, 452, 641), (619, 618, 453, 527), (683, 459, 458, 684), (529, 527, 453, 452), (814, 463, 462, 815), (686, 688, 541, 456), (761, 736, 457, 685), (691, 646, 459, 683), (461, 465, 464, 460), (819, 648, 463, 814), (825, 737, 461, 817), (817, 461, 460, 816), (738, 739, 469, 465), (463, 467, 466, 462), (648, 650, 467, 463), (737, 738, 465, 461), (470, 474, 473), (465, 469, 468, 464), (473, 498, 497, 470), (650, 652, 470, 467), (472, 476, 475, 471), (652, 654, 474, 470), (739, 740, 472, 469), (469, 472, 471, 468), (656, 658, 482, 478), (474, 478, 477, 473), (654, 656, 478, 474), (740, 741, 476, 472), (482, 486, 485, 481), (741, 742, 480, 476), (476, 480, 479, 475), (478, 482, 481, 477), (743, 744, 488, 484), (658, 660, 486, 482), (742, 743, 484, 480), (480, 484, 483, 479), (662, 661, 489, 490), (488, 491, 493, 484), (486, 490, 489, 485), (660, 662, 490, 486), (487, 492, 491, 488), (483, 494, 492, 487), (493, 491, 492, 494), (484, 493, 494, 483), (496, 500, 502, 498), (470, 497, 495, 467), (467, 495, 496, 466), (466, 496, 498, 473), (500, 505, 503, 502), (498, 502, 501, 497), (495, 499, 500, 496), (497, 501, 499, 495), (502, 503, 504, 501), (504, 509, 510, 506), (501, 504, 506, 499), (499, 506, 505, 500), (510, 514, 512, 508), (505, 508, 507, 503), (503, 507, 509, 504), (506, 510, 508, 505), (512, 516, 515, 511), (509, 513, 514, 510), (507, 511, 513, 509), (508, 512, 511, 507), (517, 521, 522, 518), (514, 518, 516, 512), (513, 517, 518, 514), (511, 515, 517, 513), (522, 526, 524, 520), (515, 519, 521, 517), (516, 520, 519, 515), (518, 522, 520, 516), (524, 523, 525, 526), (521, 525, 526, 522), (519, 523, 525, 521), (520, 524, 523, 519), (623, 625, 527, 529), (628, 619, 527, 625), (617, 620, 529, 452), (454, 455, 530, 528), (804, 622, 533, 805), (534, 535, 536, 530, 624, 806), (537, 538, 535, 536), (530, 536, 537, 528), (532, 538, 535, 534), (528, 537, 538, 532, 803, 626), (525, 538, 535, 523), (526, 537, 536, 524), (538, 537, 526, 525), (525, 523, 524, 536, 535, 538), (540, 544, 543, 539), (685, 687, 540, 448), (456, 541, 542, 457), (448, 540, 539, 449), (689, 546, 545, 690), (688, 690, 545, 541), (687, 689, 544, 540), (541, 545, 546, 542), (555, 1012, 1011, 1014, 1015, 549, 550), (605, 609, 553, 554), (594, 596, 551, 552), (607, 557, 553, 609), (601, 555, 550, 597), (604, 595, 555, 601), (608, 596, 557, 607), (554, 553, 557, 556), (595, 990, 987, 985, 982, 983, 1003, 1001, 1005, 1007, 1012, 555), (559, 558, 560, 561), (561, 590, 592, 565), (565, 564, 562, 563), (562, 569, 568, 563), (558, 562, 564, 560), (563, 559, 561, 565), (568, 572, 571, 567), (558, 566, 569, 562), (563, 568, 567, 559), (559, 567, 566, 558), (570, 574, 577, 573), (569, 573, 572, 568), (567, 571, 570, 566), (566, 570, 573, 569), (577, 581, 580, 576), (572, 576, 575, 571), (573, 577, 576, 572), (571, 575, 574, 570), (578, 582, 585, 581), (575, 579, 578, 574), (574, 578, 581, 577), (576, 580, 579, 575), (583, 587, 586, 582), (580, 584, 583, 579), (581, 585, 584, 580), (579, 583, 582, 578), (588, 589, 586, 587), (582, 586, 589, 585), (584, 588, 587, 583), (585, 589, 588, 584), (590, 591, 593, 592), (560, 591, 590, 561), (564, 593, 591, 560), (565, 592, 593, 564), (548, 547, 997, 995, 986, 989, 984, 991, 990, 595), (606, 551, 596, 608), (599, 548, 595, 604), (556, 557, 596, 594), (610, 599, 604, 612), (612, 604, 601, 611), (611, 601, 597, 605), (610, 606, 600, 599), (550, 549, 598, 597), (552, 551, 606, 610), (556, 611, 605, 554), (594, 612, 611, 556), (552, 610, 612, 594), (600, 606, 608, 603), (603, 608, 607, 602), (602, 607, 609, 598), (597, 598, 609, 605), (809, 636, 622, 804), (629, 635, 621, 614), (631, 634, 620, 617), (639, 633, 619, 628), (633, 632, 618, 619), (666, 631, 617, 663), (636, 637, 613, 622), (746, 638, 616, 745), (451, 450, 616, 615), (637, 629, 614, 613), (808, 639, 628, 807), (634, 640, 627, 620), (620, 627, 623, 529), (807, 628, 625, 802), (805, 802, 625, 623), (789, 793, 640, 634), (813, 792, 639, 808), (782, 784, 629, 637), (801, 783, 638, 746), (791, 782, 637, 636), (794, 786, 631, 666), (788, 787, 632, 633), (792, 788, 633, 639), (786, 789, 634, 631), (784, 790, 635, 629), (812, 791, 636, 809), (615, 616, 638, 630), (798, 794, 666, 706), (787, 795, 665, 632), (632, 665, 664, 618), (706, 666, 663, 705), (703, 704, 662, 660), (704, 717, 661, 662), (481, 485, 659, 657), (702, 703, 660, 658), (485, 489, 661, 659), (477, 481, 657, 655), (473, 477, 655, 653), (700, 701, 656, 654), (701, 702, 658, 656), (473, 653, 651), (699, 700, 654, 652), (698, 699, 652, 650), (462, 466, 649, 647), (697, 698, 650, 648), (466, 473, 651, 649), (815, 462, 647, 818), (822, 697, 648, 819), (721, 696, 646, 691), (684, 458, 645, 692), (705, 663, 641, 707), (618, 664, 643, 453), (452, 453, 643, 641), (758, 732, 667, 734), (760, 749, 676, 693), (824, 750, 677, 820), (750, 751, 729, 677), (751, 752, 678, 729), (752, 753, 730, 678), (754, 755, 731, 679), (753, 754, 679, 730), (755, 756, 680, 731), (757, 744, 673, 681), (756, 757, 681, 680), (759, 682, 732, 758), (800, 796, 682, 759), (748, 760, 693, 728), (455, 684, 692, 642), (695, 721, 691, 644), (542, 546, 689, 687), (539, 543, 690, 688), (544, 689, 690, 543), (457, 542, 687, 685), (644, 691, 683, 454), (735, 761, 685, 448), (449, 539, 688, 686), (454, 683, 684, 455), (827, 853, 721, 695), (642, 692, 720, 708), (641, 643, 694, 707), (664, 718, 694, 643), (692, 645, 709, 720), (818, 647, 710, 821), (649, 651, 712, 711), (647, 649, 711, 710), (651, 653, 713, 712), (653, 655, 714, 713), (655, 657, 715, 714), (659, 661, 717, 716), (657, 659, 716, 715), (665, 719, 718, 664), (795, 797, 719, 665), (837, 705, 707, 840), (853, 828, 860, 696, 721), (863, 862, 697, 822), (862, 861, 698, 697), (830, 831, 699, 698, 861), (831, 832, 700, 699), (833, 834, 702, 701), (832, 833, 701, 700), (834, 835, 703, 702), (836, 850, 717, 704), (835, 836, 704, 703), (838, 706, 705, 837), (857, 798, 706, 838), (693, 676, 727), (728, 693, 727), (841, 839, 733, 722), (840, 826, 675, 667), (851, 726, 675, 826), (839, 842, 668, 733), (858, 843, 669, 823), (844, 845, 723, 670), (843, 844, 670, 669), (845, 846, 671, 723), (846, 847, 724, 671), (847, 848, 725, 724), (849, 850, 673, 672), (848, 849, 672, 725), (852, 674, 726, 851), (856, 799, 674, 852), (722, 733, 761, 735), (449, 686, 760, 748), (785, 800, 759, 630), (630, 759, 758, 615), (483, 487, 757, 756), (487, 488, 744, 757), (479, 483, 756, 755), (471, 475, 754, 753), (475, 479, 755, 754), (468, 471, 753, 752), (464, 468, 752, 751), (460, 464, 751, 750), (816, 460, 750, 824), (686, 456, 749, 760), (615, 758, 734, 451), (799, 801, 746, 674), (674, 746, 745, 726), (725, 672, 743, 742), (672, 673, 744, 743), (724, 725, 742, 741), (671, 724, 741, 740), (723, 671, 740, 739), (669, 670, 738, 737), (670, 723, 739, 738), (823, 669, 737, 825), (733, 668, 736, 761), (726, 745, 747, 675), (667, 675, 747, 734), (722, 735, 781, 777), (449, 748, 780, 763), (841, 722, 777, 854), (827, 695, 779, 855), (642, 708, 778, 775), (748, 728, 776, 780), (455, 642, 775, 765), (695, 644, 774, 779), (803, 532, 769, 810), (444, 534, 768, 762), (454, 528, 767, 764), (624, 530, 766, 770), (530, 455, 765, 766), (644, 454, 764, 774), (532, 445, 772, 769), (735, 448, 773, 781), (445, 444, 762, 772), (806, 624, 770, 811), (528, 626, 771, 767), (785, 783, 773, 763), (630, 638, 783, 785), (777, 781, 801, 799), (763, 780, 800, 785), (854, 777, 799, 856), (855, 779, 798, 857), (775, 778, 797, 795), (780, 776, 796, 800), (765, 775, 795, 787), (779, 774, 794, 798), (810, 769, 791, 812), (762, 768, 790, 784), (764, 767, 789, 786), (770, 766, 788, 792), (766, 765, 787, 788), (774, 764, 786, 794), (769, 772, 782, 791), (781, 773, 783, 801), (772, 762, 784, 782), (811, 770, 792, 813), (767, 771, 793, 789), (768, 811, 813, 790), (771, 810, 812, 793), (534, 806, 811, 768), (626, 803, 810, 771), (793, 812, 809, 640), (790, 813, 808, 635), (533, 531, 802, 805), (621, 807, 802, 531), (635, 808, 807, 621), (640, 809, 804, 627), (627, 804, 805, 623), (668, 823, 825, 736), (456, 816, 824, 749), (842, 858, 823, 668), (860, 863, 822, 696), (645, 818, 821, 709), (749, 824, 820, 676), (696, 822, 819, 646), (458, 815, 818, 645), (457, 817, 816, 456), (736, 825, 817, 457), (646, 819, 814, 459), (459, 814, 815, 458), (676, 820, 859, 828), (709, 821, 858, 842), (776, 855, 857, 796), (778, 854, 856, 797), (728, 827, 855, 776), (708, 841, 854, 778), (797, 856, 852, 719), (719, 852, 851, 718), (715, 716, 849, 848), (716, 717, 850, 849), (714, 715, 848, 847), (713, 714, 847, 846), (712, 713, 846, 845), (710, 711, 844, 843), (711, 712, 845, 844), (821, 710, 843, 858), (720, 709, 842, 839), (718, 851, 826, 694), (707, 694, 826, 840), (708, 720, 839, 841), (796, 857, 838, 682), (682, 838, 837, 732), (680, 681, 836, 835), (681, 673, 850, 836), (731, 680, 835, 834), (730, 679, 833, 832), (679, 731, 834, 833), (678, 730, 832, 831), (729, 678, 831, 830), (677, 729, 830, 829), (820, 677, 829, 859), (727, 676, 828, 853), (732, 837, 840, 667), (728, 727, 853, 827), (828, 859, 863, 860), (859, 829, 862, 863), (829, 830, 861, 862), (865, 864, 866, 867), (867, 866, 870, 871), (869, 874, 875, 868), (868, 879, 878, 869), (864, 868, 870, 866), (869, 865, 867, 871), (872, 873, 875, 874), (871, 872, 874, 869), (870, 873, 872, 871), (868, 875, 873, 870), (878, 879, 876, 877), (864, 876, 879, 868), (869, 878, 877, 865), (865, 877, 876, 864), (894, 880, 882, 893), (885, 889, 884, 890), (895, 882, 880, 892), (888, 886, 891, 887), (890, 884, 886, 888), (885, 887, 883, 881), (891, 886, 884, 889), (893, 882, 895, 881), (881, 895, 889, 885), (887, 885, 890, 888), (889, 895, 892, 891), (883, 892, 880, 894), (887, 891, 892, 883), (881, 883, 894, 893), (899, 910, 911, 898), (899, 898, 902, 903), (914, 916, 906, 901), (901, 900, 896, 897), (924, 921, 902, 898), (925, 920, 899, 903), (916, 917, 907, 906), (902, 905, 904, 903), (921, 922, 905, 902), (901, 906, 907, 900), (923, 927, 911, 910), (920, 923, 910, 899), (896, 908, 909, 897), (913, 919, 908, 896), (924, 927, 919, 913), (897, 909, 918, 912), (909, 908, 919, 918), (900, 907, 917, 915), (926, 922, 917, 916), (901, 897, 912, 914), (896, 900, 915, 913), (925, 926, 916, 914), (903, 904, 926, 925), (904, 905, 922, 926), (898, 911, 927, 924), (912, 918, 923, 920), (918, 919, 927, 923), (915, 917, 922, 921), (914, 912, 920, 925), (913, 915, 921, 924), (930, 931, 928, 929), (532, 930, 929, 445), (445, 929, 928, 444), (534, 931, 930, 532), (937, 939, 934, 932), (939, 935, 936, 934), (933, 937, 932, 938), (932, 934, 936, 938), (937, 933, 935, 939), (951, 948, 941, 945), (942, 943, 947, 946), (951, 959, 956, 950), (944, 945, 941, 940), (949, 948, 943, 942), (949, 950, 944, 940), (942, 946, 950, 949), (940, 941, 948, 949), (946, 947, 951, 950), (947, 943, 948, 951), (963, 952, 977, 973), (956, 959, 958, 957), (950, 956, 957, 944), (945, 958, 959, 951), (944, 957, 958, 945), (972, 968, 967, 962), (954, 961, 975, 976), (978, 979, 953, 955), (968, 964, 971, 967), (961, 954, 952, 963), (966, 970, 965, 969), (974, 972, 962, 960), (961, 966, 969, 975), (963, 964, 966, 961), (976, 977, 955, 953), (979, 954, 976, 953), (964, 968, 970, 966), (970, 974, 960, 965), (973, 975, 969, 971), (967, 965, 960, 962), (971, 969, 965, 967), (968, 972, 974, 970), (975, 973, 977, 976), (954, 979, 978, 952), (952, 978, 955, 977), (964, 963, 973, 971)])
me_001.polygons.foreach_set('use_smooth', [1, 1, 1, 1, 1, 1, 1, 1, 1, 1, 1, 1, 1, 1, 1, 1, 1, 1, 1, 1, 1, 1, 1, 1, 1, 1, 1, 1, 1, 1, 1, 1, 1, 1, 1, 1, 1, 1, 1, 1, 1, 1, 1, 1, 1, 1, 1, 1, 1, 1, 1, 1, 1, 1, 1, 1, 1, 1, 1, 1, 1, 1, 1, 1, 1, 1, 1, 1, 1, 1, 1, 1, 1, 1, 1, 1, 1, 1, 1, 1, 1, 1, 1, 1, 1, 1, 1, 1, 1, 1, 1, 1, 1, 1, 1, 1, 1, 1, 0, 0, 0, 0, 0, 0, 0, 0, 0, 0, 0, 0, 0, 0, 0, 0, 0, 0, 0, 0, 0, 0, 0, 0, 0, 0, 0, 0, 0, 0, 0, 0, 0, 0, 0, 0, 0, 0, 0, 0, 0, 0, 0, 0, 0, 0, 0, 0, 0, 0, 0, 0, 0, 0, 0, 0, 0, 0, 0, 0, 0, 0, 0, 0, 0, 0, 0, 0, 0, 0, 0, 0, 0, 0, 0, 0, 0, 0, 0, 0, 0, 0, 0, 0, 0, 0, 0, 0, 0, 0, 0, 0, 0, 0, 0, 0, 0, 0, 0, 0, 0, 0, 0, 0, 0, 0, 0, 0, 0, 0, 0, 0, 0, 0, 0, 0, 0, 0, 0, 0, 0, 0, 0, 0, 0, 0, 0, 0, 0, 0, 0, 0, 0, 0, 0, 0, 0, 0, 0, 0, 0, 0, 0, 0, 0, 0, 0, 0, 0, 0, 0, 0, 0, 0, 0, 0, 0, 0, 0, 0, 0, 0, 0, 0, 0, 0, 0, 0, 0, 0, 0, 0, 0, 0, 0, 0, 0, 0, 0, 0, 0, 0, 0, 0, 0, 0, 0, 0, 0, 0, 0, 0, 0, 0, 0, 0, 0, 0, 0, 0, 0, 0, 0, 0, 0, 0, 0, 0, 0, 0, 0, 0, 0, 0, 0, 0, 0, 0, 0, 0, 0, 0, 0, 0, 0, 0, 0, 0, 0, 0, 0, 0, 0, 0, 0, 0, 0, 0, 0, 0, 0, 0, 0, 0, 0, 0, 0, 0, 0, 0, 0, 0, 0, 0, 0, 0, 0, 0, 0, 0, 0, 0, 0, 0, 0, 0, 0, 0, 0, 0, 0, 0, 0, 0, 0, 0, 0, 0, 0, 0, 0, 0, 0, 0, 0, 0, 0, 0, 0, 0, 0, 0, 0, 0, 0, 0, 0, 0, 0, 0, 0, 0, 0, 0, 0, 0, 0, 0, 0, 0, 0, 0, 0, 0, 0, 0, 0, 0, 0, 0, 0, 0, 0, 0, 0, 0, 0, 0, 0, 0, 0, 0, 0, 0, 0, 0, 0, 0, 0, 0, 0, 0, 0, 0, 0, 0, 0, 0, 0, 0, 0, 0, 0, 0, 0, 0, 0, 0, 0, 0, 0, 0, 0, 0, 0, 0, 0, 0, 0, 0, 0, 0, 0, 0, 0, 0, 0, 0, 0, 0, 0, 0, 0, 0, 0, 0, 0, 0, 0, 0, 0, 0, 0, 0, 0, 0, 0, 0, 0, 0, 0, 0, 0, 0, 0, 0, 0, 0, 0, 0, 0, 0, 0, 0, 0, 0, 0, 0, 0, 0, 0, 0, 0, 0, 0, 0, 0, 0, 0, 0, 0, 0, 0, 0, 0, 0, 0, 0, 0, 0, 0, 0, 0, 0, 0, 0, 0, 0, 0, 0, 0, 0, 0, 0, 0, 0, 0, 0, 0, 0, 0, 0, 0, 0, 0, 0, 0, 0, 0, 0, 0, 0, 0, 0, 0, 0, 0, 0, 0, 0, 0, 0, 0, 0, 0, 0, 0, 0, 0, 0, 0, 0, 0, 0, 0, 0, 0, 0, 0, 0, 0, 0, 0, 0, 0, 0, 0, 0, 0, 0, 0, 0, 0, 0, 0, 0, 0, 0, 0, 0, 0, 0, 0, 0, 0, 0, 0, 0, 0, 0, 0, 0, 0, 0, 0, 0, 0, 0, 0, 0, 0, 0, 0, 0, 0, 0, 0, 0, 0, 0, 0, 0, 0, 0, 0, 0, 0, 0, 0, 0, 0, 0, 0, 0, 0, 0, 0, 0, 0, 0, 0, 0, 0, 0, 0, 0, 0, 0, 0, 0, 0, 0, 0, 0, 0, 0, 0, 0, 0, 0, 0, 0, 0, 0, 0, 0, 0, 0, 0, 0, 0, 0, 0, 0, 0, 0, 0, 0, 0, 0, 0, 0, 0, 0, 0, 0, 0, 0, 0, 0, 0, 0, 0, 0, 0, 0, 0, 0, 0, 0, 0, 0, 0, 0, 0, 0, 0, 0, 0, 0, 0, 0, 0, 0, 0, 0, 0, 0, 0, 0, 0, 0, 0, 0, 0, 0, 0, 0, 0, 0, 0, 0, 0, 0, 0, 0, 0, 0, 0, 0, 0, 0, 0, 0, 0, 0, 0, 0, 0, 0, 0, 0, 0, 0, 0, 0, 0, 0, 0, 0, 0, 0, 0, 0, 0, 0, 0, 0, 0, 0, 0, 0, 0, 0, 0, 0, 0, 0, 0, 0, 0, 0, 0, 0, 0, 0, 0, 0, 0, 0, 0, 0, 0, 0, 0, 0, 0, 0, 0, 0, 0, 0, 0, 0, 0, 0, 0, 0, 0, 0, 0, 0, 0, 0, 0, 0, 0, 0, 0, 0, 0, 0, 0, 0, 0, 0, 0, 0, 0, 0, 0, 0, 0, 0, 0, 0, 0, 0, 0, 0, 0, 0, 0, 0, 0, 0, 0, 0, 0, 0, 0, 0, 0, 0, 0, 0, 0, 0, 0, 0, 0, 0, 0, 0, 0, 0, 0, 0, 0, 0, 0, 0, 0, 0, 0, 0, 0, 0, 0, 0, 0, 0, 0, 0, 0, 0, 0, 0, 0, 0, 0, 0, 0, 0, 0, 0, 0, 0, 0, 0, 0, 0, 0, 0, 0, 0, 0, 0, 0, 0, 0, 0, 0, 0, 0, 0, 0, 0, 0, 0, 0, 0, 0, 0, 0, 0, 0, 0, 0, 0, 0, 0, 0, 0, 0, 0, 0, 0, 0, 0, 0, 0, 0, 0, 0, 0, 0, 0, 0, 0, 0, 0])
me_001.use_remesh_preserve_volume = False
me_001.use_remesh_preserve_attributes = False
me_001.use_mirror_vertex_groups = False
me_001.update()

# ---- objects
ob_x = bpy.data.objects.new('柱体', me_001)

# ---- transforms, parenting, visibility, modifiers, constraints
ob_x.location = (-7.418e-08, 0.2922, 0.3109)
ob_x.rotation_euler = (1.571, 2.22e-16, 2.22e-16)
ob_x.scale = (0.1163, 0.1163, 0.1163)
ob_x.lineart.crease_threshold = 0.0

# ---- collection membership
col_collection_1.objects.link(ob_x)

# ---- scene / render settings (as saved in the file)
scene.frame_start = 1; scene.frame_end = 250; scene.frame_set(1)
scene.render.engine = 'BLENDER_EEVEE_NEXT'
scene.render.resolution_percentage = 50
scene.render.dither_intensity = 0.0
scene.cycles.use_denoising = False
scene.cycles.samples = 10
scene.cycles.sampling_pattern = 'TABULATED_SOBOL'
scene.cycles.light_sampling_threshold = 0.0
scene.cycles.use_adaptive_sampling = False
scene.cycles.use_light_tree = False
scene.cycles.blur_glossy = 0.0
scene.cycles.pixel_filter_type = 'GAUSSIAN'
scene.cycles.sample_clamp_indirect = 0.0
scene.view_settings.view_transform = 'Standard'
bpy.context.view_layer.update()

# ---- added for rendering (the .blend has no active camera and no usable light): camera, sun
cam_auto = bpy.data.cameras.new('AutoCamera')
cam_auto.lens = 50.0
cam_auto.sensor_width = 36.0
cam_auto.clip_end = 1000.0
ob_auto_camera = bpy.data.objects.new('AutoCamera', cam_auto)
scene.collection.objects.link(ob_auto_camera)
ob_auto_camera.location = (2.62251, -2.97853, 2.13428)
ob_auto_camera.rotation_euler = (1.09748, -7.21219e-08, 0.694738)
scene.camera = ob_auto_camera
light_auto_sun = bpy.data.lights.new('AutoSun', 'SUN')
light_auto_sun.energy = 3.0
light_auto_sun.angle = 0.0523599
ob_auto_sun = bpy.data.objects.new('AutoSun', light_auto_sun)
scene.collection.objects.link(ob_auto_sun)
ob_auto_sun.rotation_euler = (0.872665, 0.174533, 0.523599)
bpy.context.view_layer.update()
